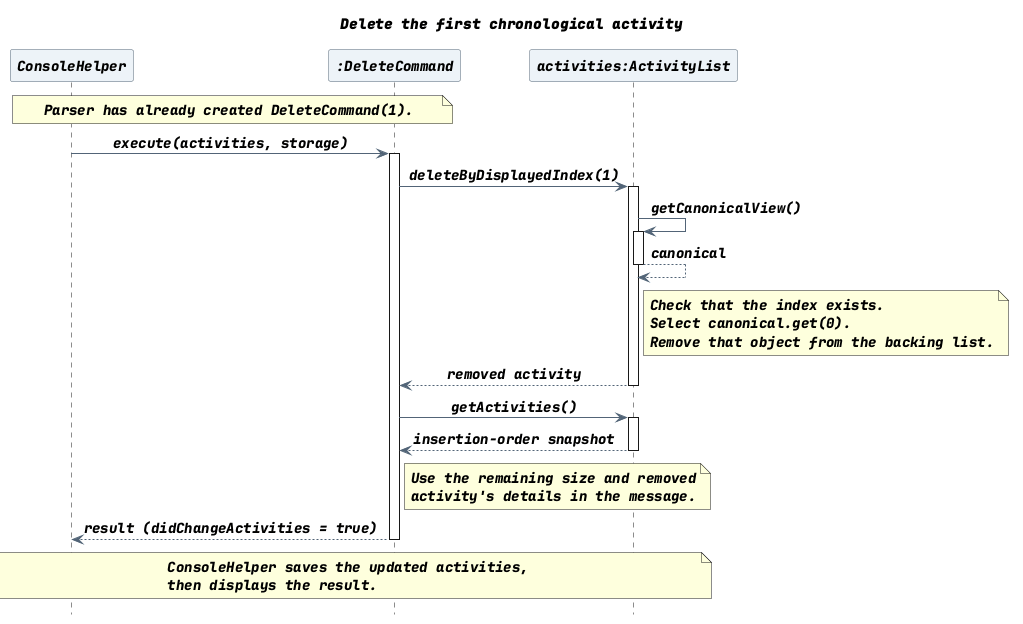

The diagram above was rendered by PlantUML. Its source (embedded in the PNG):
@startuml
title Delete the first chronological activity
skinparam backgroundColor white
skinparam shadowing false
skinparam defaultFontName SansSerif
skinparam defaultFontSize 14
skinparam ParticipantBackgroundColor #EDF3F8
skinparam ParticipantBorderColor #526477
skinparam ArrowColor #526477
skinparam sequenceMessageAlign center
hide footbox

participant "ConsoleHelper" as Console
participant ":DeleteCommand" as Delete
participant "activities:ActivityList" as Activities

note over Console, Delete
  Parser has already created DeleteCommand(1).
end note
Console -> Delete : execute(activities, storage)
activate Delete
Delete -> Activities : deleteByDisplayedIndex(1)
activate Activities
Activities -> Activities : getCanonicalView()
activate Activities
Activities --> Activities : canonical
deactivate Activities
note right of Activities
  Check that the index exists.
  Select canonical.get(0).
  Remove that object from the backing list.
end note
Activities --> Delete : removed activity
deactivate Activities
Delete -> Activities : getActivities()
activate Activities
Activities --> Delete : insertion-order snapshot
deactivate Activities
note right of Delete
  Use the remaining size and removed
  activity's details in the message.
end note
Delete --> Console : result (didChangeActivities = true)
deactivate Delete
note over Console, Activities
  ConsoleHelper saves the updated activities,
  then displays the result.
end note
@enduml